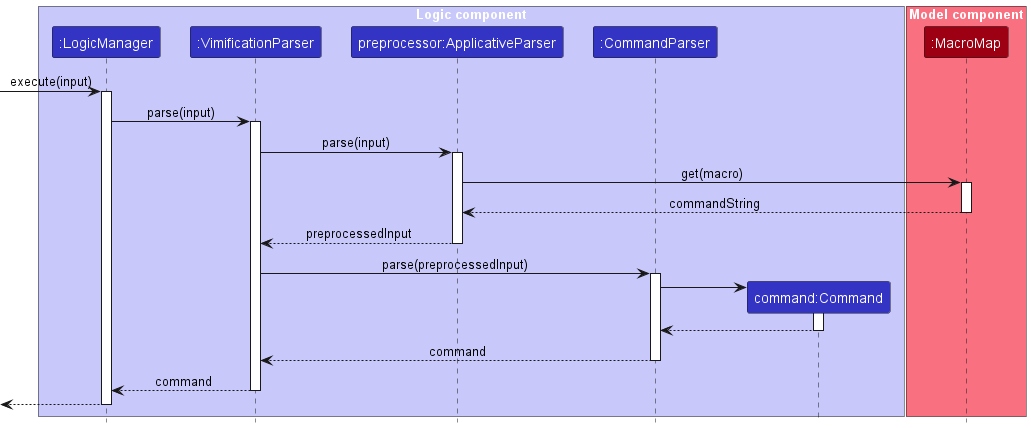

The diagram above was rendered by PlantUML. Its source (embedded in the PNG):
@startuml
!include style.puml

box "Logic component" LOGIC_COLOR_T1
participant ":LogicManager" as LogicManager LOGIC_COLOR
participant ":VimificationParser" as VimificationParser LOGIC_COLOR
participant "preprocessor:ApplicativeParser" as Preprocessor LOGIC_COLOR
participant ":CommandParser" as CommandParser LOGIC_COLOR
participant "command:Command" as Command LOGIC_COLOR
end box

box "Model component" MODEL_COLOR_T1
participant ":MacroMap" as MacroMap MODEL_COLOR
end box

-> LogicManager : execute(input)
activate LogicManager

LogicManager -> VimificationParser : parse(input)
activate VimificationParser

VimificationParser -> Preprocessor : parse(input)
activate Preprocessor

Preprocessor -> MacroMap : get(macro)
activate MacroMap

MacroMap --> Preprocessor : commandString
deactivate MacroMap

Preprocessor --> VimificationParser : preprocessedInput
deactivate Preprocessor

VimificationParser -> CommandParser : parse(preprocessedInput)
activate CommandParser

create Command
CommandParser -> Command
activate Command

Command --> CommandParser
deactivate Command

CommandParser --> VimificationParser : command
deactivate CommandParser

VimificationParser --> LogicManager : command
deactivate VimificationParser

<--LogicManager
deactivate LogicManager
@enduml